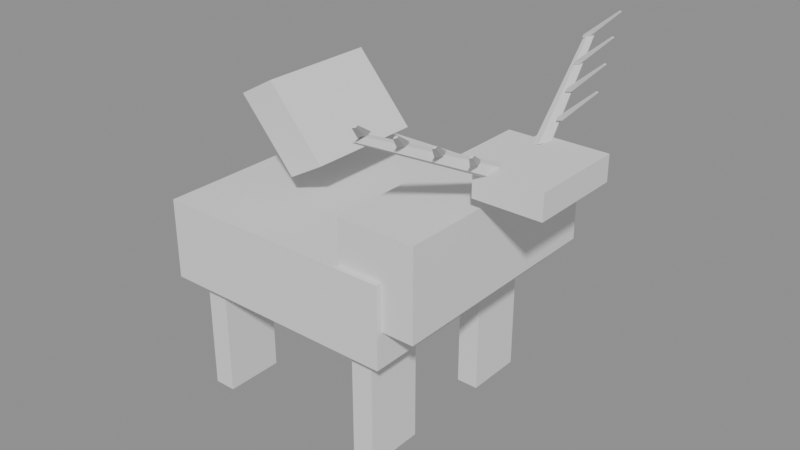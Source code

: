 # Source: SM_PH_Elk.blend  (saved by Blender 4.5.90; exported with 4.5.12 LTS)
import bpy
from mathutils import Matrix  # noqa: F401  (used for matrix-valued properties, if any)

bpy.ops.wm.read_factory_settings(use_empty=True)
scene = bpy.context.scene
scene.name = 'Scene'

# ---- materials (node trees are filled in below, after node groups)
mat_wall_log = bpy.data.materials.new('wall_log')
mat_timber = bpy.data.materials.new('timber')
mat_antler = bpy.data.materials.new('antler')

# ---- material node trees

# ---- meshes
me_sm_ph_elk = bpy.data.meshes.new('SM_PH_Elk')
me_sm_ph_elk.from_pydata([(-0.4568, -0.347, -0.1643), (-0.4568, -0.347, 0.05953), (-0.4568, 0.347, -0.1643), (-0.4568, 0.347, 0.05953), (0.2222, -0.347, -0.1643), (0.2222, -0.347, 0.05953), (0.2222, 0.347, -0.1643), (0.2222, 0.347, 0.05953), (0.09568, -0.3305, -0.0673), (0.09568, -0.3305, 0.1814), (0.09568, 0.3305, -0.0673), (0.09568, 0.3305, 0.1814), (0.3117, -0.3305, -0.0673), (0.3117, -0.3305, 0.1814), (0.3117, 0.3305, -0.0673), (0.3117, 0.3305, 0.1814), (-0.4074, -0.2974, -0.5), (-0.4074, -0.2974, -0.1519), (-0.4074, -0.1322, -0.5), (-0.4074, -0.1322, -0.1519), (-0.3457, -0.2974, -0.5), (-0.3457, -0.2974, -0.1519), (-0.3457, -0.1322, -0.5), (-0.3457, -0.1322, -0.1519), (-0.4074, 0.1322, -0.5), (-0.4074, 0.1322, -0.1519), (-0.4074, 0.2974, -0.5), (-0.4074, 0.2974, -0.1519), (-0.3457, 0.1322, -0.5), (-0.3457, 0.1322, -0.1519), (-0.3457, 0.2974, -0.5), (-0.3457, 0.2974, -0.1519), (0.09877, -0.2974, -0.5), (0.09877, -0.2974, -0.1519), (0.09877, -0.1322, -0.5), (0.09877, -0.1322, -0.1519), (0.1605, -0.2974, -0.5), (0.1605, -0.2974, -0.1519), (0.1605, -0.1322, -0.5), (0.1605, -0.1322, -0.1519), (0.09877, 0.1322, -0.5), (0.09877, 0.1322, -0.1519), (0.09877, 0.2974, -0.5), (0.09877, 0.2974, -0.1519), (0.1605, 0.1322, -0.5), (0.1605, 0.1322, -0.1519), (0.1605, 0.2974, -0.5), (0.1605, 0.2974, -0.1519), (-0.2122, -0.1652, 0.1295), (-0.3715, -0.1652, 0.3128), (-0.2122, 0.1652, 0.1295), (-0.3715, 0.1652, 0.3128), (-0.1111, -0.1652, 0.1866), (-0.2704, -0.1652, 0.3699), (-0.1111, 0.1652, 0.1866), (-0.2704, 0.1652, 0.3699), (0.3148, -0.1322, 0.2212), (0.3148, -0.1322, 0.2908), (0.3148, 0.1322, 0.2212), (0.3148, 0.1322, 0.2908), (0.5, -0.1322, 0.2212), (0.5, -0.1322, 0.2908), (0.5, 0.1322, 0.2212), (0.5, 0.1322, 0.2908), (-0.5, -0.08262, -0.03249), (-0.5, -0.08262, 0.0272), (-0.5, 0.08262, -0.03249), (-0.5, 0.08262, 0.0272), (-0.4506, -0.08262, -0.03249), (-0.4506, -0.08262, 0.0272), (-0.4506, 0.08262, -0.03249), (-0.4506, 0.08262, 0.0272), (0.3424, -0.06337, 0.2915), (0.2534, -0.4082, 0.4453), (0.358, -0.08809, 0.2926), (0.2627, -0.423, 0.446), (0.3565, -0.1281, 0.2844), (0.2618, -0.447, 0.4411), (0.3401, -0.1281, 0.2782), (0.252, -0.447, 0.4374), (0.3314, -0.08809, 0.2826), (0.2467, -0.423, 0.44), (0.3471, -0.1466, 0.3273), (0.3929, -0.2366, 0.3799), (0.3517, -0.1652, 0.3222), (0.3948, -0.2444, 0.3778), (0.3442, -0.1839, 0.3239), (0.3917, -0.2521, 0.3785), (0.3396, -0.1652, 0.329), (0.3897, -0.2444, 0.3806), (0.3163, -0.2292, 0.3671), (0.362, -0.3192, 0.4197), (0.3209, -0.2479, 0.362), (0.3639, -0.327, 0.4176), (0.3134, -0.2665, 0.3637), (0.3608, -0.3348, 0.4183), (0.3087, -0.2479, 0.3688), (0.3589, -0.327, 0.4204), (0.2854, -0.3119, 0.4069), (0.3311, -0.4018, 0.4595), (0.29, -0.3305, 0.4018), (0.3331, -0.4096, 0.4574), (0.2825, -0.3491, 0.4035), (0.3299, -0.4174, 0.4581), (0.2779, -0.3305, 0.4086), (0.328, -0.4096, 0.4602), (0.2545, -0.3945, 0.4466), (0.3003, -0.4845, 0.4993), (0.2592, -0.4131, 0.4416), (0.3022, -0.4922, 0.4971), (0.2516, -0.4317, 0.4433), (0.2991, -0.5, 0.4979), (0.247, -0.4131, 0.4484), (0.2971, -0.4922, 0.5), (0.3489, 0.1349, 0.2802), (0.2573, 0.4511, 0.4386), (0.36, 0.1102, 0.2891), (0.2639, 0.4363, 0.4439), (0.3513, 0.0702, 0.2935), (0.2587, 0.4123, 0.4466), (0.3348, 0.0702, 0.2873), (0.2488, 0.4123, 0.4429), (0.3334, 0.1102, 0.2791), (0.2479, 0.4363, 0.4379), (0.3442, 0.1839, 0.3239), (0.3917, 0.2521, 0.3785), (0.3517, 0.1652, 0.3222), (0.3948, 0.2444, 0.3778), (0.3471, 0.1466, 0.3273), (0.3929, 0.2366, 0.3799), (0.3396, 0.1652, 0.329), (0.3897, 0.2444, 0.3806), (0.3134, 0.2665, 0.3637), (0.3608, 0.3348, 0.4183), (0.3209, 0.2479, 0.362), (0.3639, 0.327, 0.4176), (0.3163, 0.2292, 0.3671), (0.362, 0.3192, 0.4197), (0.3087, 0.2479, 0.3688), (0.3589, 0.327, 0.4204), (0.2825, 0.3491, 0.4035), (0.3299, 0.4174, 0.4581), (0.29, 0.3305, 0.4018), (0.3331, 0.4096, 0.4574), (0.2854, 0.3119, 0.4069), (0.3311, 0.4018, 0.4595), (0.2779, 0.3305, 0.4086), (0.328, 0.4096, 0.4602), (0.2516, 0.4317, 0.4433), (0.2991, 0.5, 0.4979), (0.2592, 0.4131, 0.4416), (0.3022, 0.4922, 0.4971), (0.2545, 0.3945, 0.4466), (0.3003, 0.4845, 0.4993), (0.247, 0.4131, 0.4484), (0.2971, 0.4922, 0.5)], [], [(0, 1, 3, 2), (2, 3, 7, 6), (6, 7, 5, 4), (4, 5, 1, 0), (2, 6, 4, 0), (7, 3, 1, 5), (8, 9, 11, 10), (10, 11, 15, 14), (14, 15, 13, 12), (12, 13, 9, 8), (10, 14, 12, 8), (15, 11, 9, 13), (16, 17, 19, 18), (18, 19, 23, 22), (22, 23, 21, 20), (20, 21, 17, 16), (18, 22, 20, 16), (23, 19, 17, 21), (24, 25, 27, 26), (26, 27, 31, 30), (30, 31, 29, 28), (28, 29, 25, 24), (26, 30, 28, 24), (31, 27, 25, 29), (32, 33, 35, 34), (34, 35, 39, 38), (38, 39, 37, 36), (36, 37, 33, 32), (34, 38, 36, 32), (39, 35, 33, 37), (40, 41, 43, 42), (42, 43, 47, 46), (46, 47, 45, 44), (44, 45, 41, 40), (42, 46, 44, 40), (47, 43, 41, 45), (48, 49, 51, 50), (50, 51, 55, 54), (54, 55, 53, 52), (52, 53, 49, 48), (50, 54, 52, 48), (55, 51, 49, 53), (56, 57, 59, 58), (58, 59, 63, 62), (62, 63, 61, 60), (60, 61, 57, 56), (58, 62, 60, 56), (63, 59, 57, 61), (64, 65, 67, 66), (66, 67, 71, 70), (70, 71, 69, 68), (68, 69, 65, 64), (66, 70, 68, 64), (71, 67, 65, 69), (72, 73, 75, 74), (74, 75, 77, 76), (76, 77, 79, 78), (75, 73, 81, 79, 77), (78, 79, 81, 80), (80, 81, 73, 72), (72, 74, 76, 78, 80), (82, 83, 85, 84), (84, 85, 87, 86), (85, 83, 89, 87), (86, 87, 89, 88), (88, 89, 83, 82), (82, 84, 86, 88), (90, 91, 93, 92), (92, 93, 95, 94), (93, 91, 97, 95), (94, 95, 97, 96), (96, 97, 91, 90), (90, 92, 94, 96), (98, 99, 101, 100), (100, 101, 103, 102), (101, 99, 105, 103), (102, 103, 105, 104), (104, 105, 99, 98), (98, 100, 102, 104), (106, 107, 109, 108), (108, 109, 111, 110), (109, 107, 113, 111), (110, 111, 113, 112), (112, 113, 107, 106), (106, 108, 110, 112), (114, 115, 117, 116), (116, 117, 119, 118), (118, 119, 121, 120), (117, 115, 123, 121, 119), (120, 121, 123, 122), (122, 123, 115, 114), (114, 116, 118, 120, 122), (124, 125, 127, 126), (126, 127, 129, 128), (127, 125, 131, 129), (128, 129, 131, 130), (130, 131, 125, 124), (124, 126, 128, 130), (132, 133, 135, 134), (134, 135, 137, 136), (135, 133, 139, 137), (136, 137, 139, 138), (138, 139, 133, 132), (132, 134, 136, 138), (140, 141, 143, 142), (142, 143, 145, 144), (143, 141, 147, 145), (144, 145, 147, 146), (146, 147, 141, 140), (140, 142, 144, 146), (148, 149, 151, 150), (150, 151, 153, 152), (151, 149, 155, 153), (152, 153, 155, 154), (154, 155, 149, 148), (148, 150, 152, 154)])
me_sm_ph_elk.polygons.foreach_set('material_index', [0, 0, 0, 0, 0, 0, 0, 0, 0, 0, 0, 0, 1, 1, 1, 1, 1, 1, 1, 1, 1, 1, 1, 1, 1, 1, 1, 1, 1, 1, 1, 1, 1, 1, 1, 1, 1, 1, 1, 1, 1, 1, 0, 0, 0, 0, 0, 0, 1, 1, 1, 1, 1, 1, 2, 2, 2, 2, 2, 2, 2, 2, 2, 2, 2, 2, 2, 2, 2, 2, 2, 2, 2, 2, 2, 2, 2, 2, 2, 2, 2, 2, 2, 2, 2, 2, 2, 2, 2, 2, 2, 2, 2, 2, 2, 2, 2, 2, 2, 2, 2, 2, 2, 2, 2, 2, 2, 2, 2, 2, 2, 2, 2, 2, 2, 2])
me_sm_ph_elk.materials.append(mat_wall_log)
me_sm_ph_elk.materials.append(mat_timber)
me_sm_ph_elk.materials.append(mat_antler)
me_sm_ph_elk.update()

# ---- objects
ob_sm_ph_elk = bpy.data.objects.new('SM_PH_Elk', me_sm_ph_elk)

# ---- transforms, parenting, visibility, modifiers, constraints
ob_sm_ph_elk.location = (0.0, 0.0, 0.0)

# ---- collection membership
scene.collection.objects.link(ob_sm_ph_elk)

# ---- scene / render settings (as saved in the file)
scene.frame_start = 1; scene.frame_end = 250; scene.frame_set(1)
scene.render.engine = 'BLENDER_EEVEE_NEXT'
bpy.context.view_layer.update()

# ---- added for rendering (the .blend has no active camera and no usable light): camera, sun + grey world if the file has none
cam_auto = bpy.data.cameras.new('AutoCamera')
cam_auto.lens = 50.0
cam_auto.sensor_width = 36.0
cam_auto.clip_end = 1000.0
ob_auto_camera = bpy.data.objects.new('AutoCamera', cam_auto)
scene.collection.objects.link(ob_auto_camera)
ob_auto_camera.location = (1.60254, -1.92304, 1.28203)
ob_auto_camera.rotation_euler = (1.09748, -7.21219e-08, 0.694738)
scene.camera = ob_auto_camera
light_auto_sun = bpy.data.lights.new('AutoSun', 'SUN')
light_auto_sun.energy = 3.0
light_auto_sun.angle = 0.0523599
ob_auto_sun = bpy.data.objects.new('AutoSun', light_auto_sun)
scene.collection.objects.link(ob_auto_sun)
ob_auto_sun.rotation_euler = (0.872665, 0.174533, 0.523599)
if scene.world is None:
    world_auto = bpy.data.worlds.new('AutoWorld')
    world_auto.color = (0.3, 0.3, 0.3)
    scene.world = world_auto
bpy.context.view_layer.update()
